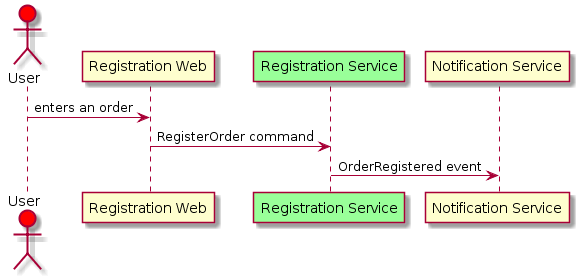

The diagram above was rendered by PlantUML. Its source (embedded in the PNG):
@startuml
actor User #red
participant "Registration Web" as RegistrationWeb
participant "Registration Service" as RegistrationService #99FF99
participant "Notification Service" as NotificationService

User-> RegistrationWeb: enters an order
RegistrationWeb -> RegistrationService: RegisterOrder command
RegistrationService -> NotificationService: OrderRegistered event
@enduml